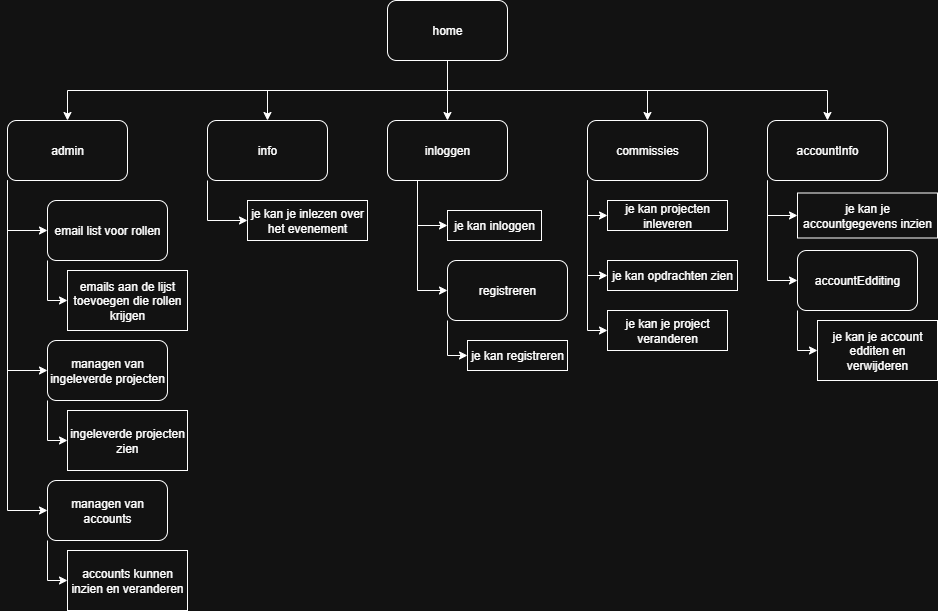

The diagram above was exported from draw.io. Its source (the exported page's mxGraphModel, read from the mxfile embedded in the PNG):
<mxGraphModel dx="2253" dy="849" grid="1" gridSize="10" guides="1" tooltips="1" connect="1" arrows="1" fold="1" page="1" pageScale="1" pageWidth="827" pageHeight="1169" math="0" shadow="0">
  <root>
    <mxCell id="0" />
    <mxCell id="1" parent="0" />
    <mxCell id="FGHlDeXjJnP0vzX-pRX_-6" style="edgeStyle=orthogonalEdgeStyle;rounded=0;orthogonalLoop=1;jettySize=auto;html=1;exitX=0.5;exitY=1;exitDx=0;exitDy=0;entryX=0.5;entryY=0;entryDx=0;entryDy=0;" edge="1" parent="1" source="FGHlDeXjJnP0vzX-pRX_-1" target="FGHlDeXjJnP0vzX-pRX_-4">
      <mxGeometry relative="1" as="geometry" />
    </mxCell>
    <mxCell id="FGHlDeXjJnP0vzX-pRX_-7" style="edgeStyle=orthogonalEdgeStyle;rounded=0;orthogonalLoop=1;jettySize=auto;html=1;exitX=0.5;exitY=0;exitDx=0;exitDy=0;entryX=0.5;entryY=0;entryDx=0;entryDy=0;" edge="1" parent="1" source="FGHlDeXjJnP0vzX-pRX_-5" target="FGHlDeXjJnP0vzX-pRX_-5">
      <mxGeometry relative="1" as="geometry" />
    </mxCell>
    <mxCell id="FGHlDeXjJnP0vzX-pRX_-8" style="edgeStyle=orthogonalEdgeStyle;rounded=0;orthogonalLoop=1;jettySize=auto;html=1;exitX=0.5;exitY=1;exitDx=0;exitDy=0;entryX=0.5;entryY=0;entryDx=0;entryDy=0;" edge="1" parent="1" source="FGHlDeXjJnP0vzX-pRX_-1" target="FGHlDeXjJnP0vzX-pRX_-5">
      <mxGeometry relative="1" as="geometry" />
    </mxCell>
    <mxCell id="FGHlDeXjJnP0vzX-pRX_-9" style="edgeStyle=orthogonalEdgeStyle;rounded=0;orthogonalLoop=1;jettySize=auto;html=1;exitX=0.5;exitY=1;exitDx=0;exitDy=0;entryX=0.5;entryY=0;entryDx=0;entryDy=0;" edge="1" parent="1" source="FGHlDeXjJnP0vzX-pRX_-1" target="FGHlDeXjJnP0vzX-pRX_-2">
      <mxGeometry relative="1" as="geometry" />
    </mxCell>
    <mxCell id="FGHlDeXjJnP0vzX-pRX_-14" style="edgeStyle=orthogonalEdgeStyle;rounded=0;orthogonalLoop=1;jettySize=auto;html=1;exitX=0.5;exitY=1;exitDx=0;exitDy=0;entryX=0.5;entryY=0;entryDx=0;entryDy=0;" edge="1" parent="1" source="FGHlDeXjJnP0vzX-pRX_-1" target="FGHlDeXjJnP0vzX-pRX_-13">
      <mxGeometry relative="1" as="geometry" />
    </mxCell>
    <mxCell id="FGHlDeXjJnP0vzX-pRX_-48" style="edgeStyle=orthogonalEdgeStyle;rounded=0;orthogonalLoop=1;jettySize=auto;html=1;exitX=0.5;exitY=1;exitDx=0;exitDy=0;entryX=0.5;entryY=0;entryDx=0;entryDy=0;" edge="1" parent="1" source="FGHlDeXjJnP0vzX-pRX_-1" target="FGHlDeXjJnP0vzX-pRX_-47">
      <mxGeometry relative="1" as="geometry" />
    </mxCell>
    <mxCell id="FGHlDeXjJnP0vzX-pRX_-1" value="home" style="rounded=1;whiteSpace=wrap;html=1;" vertex="1" parent="1">
      <mxGeometry x="260" y="40" width="120" height="60" as="geometry" />
    </mxCell>
    <mxCell id="FGHlDeXjJnP0vzX-pRX_-16" style="edgeStyle=orthogonalEdgeStyle;rounded=0;orthogonalLoop=1;jettySize=auto;html=1;exitX=0.25;exitY=1;exitDx=0;exitDy=0;entryX=0;entryY=0.5;entryDx=0;entryDy=0;" edge="1" parent="1" source="FGHlDeXjJnP0vzX-pRX_-2" target="FGHlDeXjJnP0vzX-pRX_-15">
      <mxGeometry relative="1" as="geometry" />
    </mxCell>
    <mxCell id="FGHlDeXjJnP0vzX-pRX_-30" style="edgeStyle=orthogonalEdgeStyle;rounded=0;orthogonalLoop=1;jettySize=auto;html=1;exitX=0.25;exitY=1;exitDx=0;exitDy=0;entryX=0;entryY=0.5;entryDx=0;entryDy=0;" edge="1" parent="1" source="FGHlDeXjJnP0vzX-pRX_-2" target="FGHlDeXjJnP0vzX-pRX_-28">
      <mxGeometry relative="1" as="geometry" />
    </mxCell>
    <mxCell id="FGHlDeXjJnP0vzX-pRX_-2" value="inloggen" style="rounded=1;whiteSpace=wrap;html=1;" vertex="1" parent="1">
      <mxGeometry x="260" y="160" width="120" height="60" as="geometry" />
    </mxCell>
    <mxCell id="FGHlDeXjJnP0vzX-pRX_-24" style="edgeStyle=orthogonalEdgeStyle;rounded=0;orthogonalLoop=1;jettySize=auto;html=1;exitX=0;exitY=1;exitDx=0;exitDy=0;entryX=0;entryY=0.5;entryDx=0;entryDy=0;" edge="1" parent="1" source="FGHlDeXjJnP0vzX-pRX_-4" target="FGHlDeXjJnP0vzX-pRX_-23">
      <mxGeometry relative="1" as="geometry" />
    </mxCell>
    <mxCell id="FGHlDeXjJnP0vzX-pRX_-26" style="edgeStyle=orthogonalEdgeStyle;rounded=0;orthogonalLoop=1;jettySize=auto;html=1;exitX=0;exitY=1;exitDx=0;exitDy=0;entryX=0;entryY=0.5;entryDx=0;entryDy=0;" edge="1" parent="1" source="FGHlDeXjJnP0vzX-pRX_-4" target="FGHlDeXjJnP0vzX-pRX_-25">
      <mxGeometry relative="1" as="geometry" />
    </mxCell>
    <mxCell id="FGHlDeXjJnP0vzX-pRX_-46" style="edgeStyle=orthogonalEdgeStyle;rounded=0;orthogonalLoop=1;jettySize=auto;html=1;exitX=0;exitY=1;exitDx=0;exitDy=0;entryX=0;entryY=0.5;entryDx=0;entryDy=0;" edge="1" parent="1" source="FGHlDeXjJnP0vzX-pRX_-4" target="FGHlDeXjJnP0vzX-pRX_-45">
      <mxGeometry relative="1" as="geometry" />
    </mxCell>
    <mxCell id="FGHlDeXjJnP0vzX-pRX_-4" value="commissies" style="rounded=1;whiteSpace=wrap;html=1;" vertex="1" parent="1">
      <mxGeometry x="460" y="160" width="120" height="60" as="geometry" />
    </mxCell>
    <mxCell id="FGHlDeXjJnP0vzX-pRX_-37" style="edgeStyle=orthogonalEdgeStyle;rounded=0;orthogonalLoop=1;jettySize=auto;html=1;exitX=0;exitY=1;exitDx=0;exitDy=0;entryX=0;entryY=0.5;entryDx=0;entryDy=0;" edge="1" parent="1" source="FGHlDeXjJnP0vzX-pRX_-5" target="FGHlDeXjJnP0vzX-pRX_-31">
      <mxGeometry relative="1" as="geometry" />
    </mxCell>
    <mxCell id="FGHlDeXjJnP0vzX-pRX_-42" style="edgeStyle=orthogonalEdgeStyle;rounded=0;orthogonalLoop=1;jettySize=auto;html=1;exitX=0;exitY=1;exitDx=0;exitDy=0;entryX=0;entryY=0.5;entryDx=0;entryDy=0;" edge="1" parent="1" source="FGHlDeXjJnP0vzX-pRX_-5" target="FGHlDeXjJnP0vzX-pRX_-41">
      <mxGeometry relative="1" as="geometry" />
    </mxCell>
    <mxCell id="FGHlDeXjJnP0vzX-pRX_-5" value="accountInfo" style="rounded=1;whiteSpace=wrap;html=1;" vertex="1" parent="1">
      <mxGeometry x="640" y="160" width="120" height="60" as="geometry" />
    </mxCell>
    <mxCell id="FGHlDeXjJnP0vzX-pRX_-40" style="edgeStyle=orthogonalEdgeStyle;rounded=0;orthogonalLoop=1;jettySize=auto;html=1;exitX=0;exitY=1;exitDx=0;exitDy=0;entryX=0;entryY=0.5;entryDx=0;entryDy=0;" edge="1" parent="1" source="FGHlDeXjJnP0vzX-pRX_-13" target="FGHlDeXjJnP0vzX-pRX_-38">
      <mxGeometry relative="1" as="geometry" />
    </mxCell>
    <mxCell id="FGHlDeXjJnP0vzX-pRX_-13" value="info" style="rounded=1;whiteSpace=wrap;html=1;" vertex="1" parent="1">
      <mxGeometry x="80" y="160" width="120" height="60" as="geometry" />
    </mxCell>
    <mxCell id="FGHlDeXjJnP0vzX-pRX_-15" value="je kan inloggen" style="rounded=0;whiteSpace=wrap;html=1;" vertex="1" parent="1">
      <mxGeometry x="320" y="250" width="94" height="30" as="geometry" />
    </mxCell>
    <mxCell id="FGHlDeXjJnP0vzX-pRX_-19" value="je kan registreren" style="rounded=0;whiteSpace=wrap;html=1;" vertex="1" parent="1">
      <mxGeometry x="340" y="380" width="100" height="30" as="geometry" />
    </mxCell>
    <mxCell id="FGHlDeXjJnP0vzX-pRX_-23" value="je kan projecten inleveren" style="rounded=0;whiteSpace=wrap;html=1;" vertex="1" parent="1">
      <mxGeometry x="480" y="240" width="120" height="30" as="geometry" />
    </mxCell>
    <mxCell id="FGHlDeXjJnP0vzX-pRX_-25" value="je kan opdrachten zien" style="rounded=0;whiteSpace=wrap;html=1;" vertex="1" parent="1">
      <mxGeometry x="480" y="300" width="130" height="30" as="geometry" />
    </mxCell>
    <mxCell id="FGHlDeXjJnP0vzX-pRX_-29" style="edgeStyle=orthogonalEdgeStyle;rounded=0;orthogonalLoop=1;jettySize=auto;html=1;exitX=0;exitY=1;exitDx=0;exitDy=0;entryX=0;entryY=0.5;entryDx=0;entryDy=0;" edge="1" parent="1" source="FGHlDeXjJnP0vzX-pRX_-28" target="FGHlDeXjJnP0vzX-pRX_-19">
      <mxGeometry relative="1" as="geometry" />
    </mxCell>
    <mxCell id="FGHlDeXjJnP0vzX-pRX_-28" value="registreren" style="rounded=1;whiteSpace=wrap;html=1;" vertex="1" parent="1">
      <mxGeometry x="320" y="300" width="120" height="60" as="geometry" />
    </mxCell>
    <mxCell id="FGHlDeXjJnP0vzX-pRX_-31" value="je kan je accountgegevens inzien" style="rounded=0;whiteSpace=wrap;html=1;" vertex="1" parent="1">
      <mxGeometry x="670" y="232.5" width="140" height="45" as="geometry" />
    </mxCell>
    <mxCell id="FGHlDeXjJnP0vzX-pRX_-38" value="je kan je inlezen over het evenement" style="rounded=0;whiteSpace=wrap;html=1;" vertex="1" parent="1">
      <mxGeometry x="120" y="240" width="120" height="40" as="geometry" />
    </mxCell>
    <mxCell id="FGHlDeXjJnP0vzX-pRX_-39" style="edgeStyle=orthogonalEdgeStyle;rounded=0;orthogonalLoop=1;jettySize=auto;html=1;exitX=0.5;exitY=1;exitDx=0;exitDy=0;" edge="1" parent="1" source="FGHlDeXjJnP0vzX-pRX_-38" target="FGHlDeXjJnP0vzX-pRX_-38">
      <mxGeometry relative="1" as="geometry" />
    </mxCell>
    <mxCell id="FGHlDeXjJnP0vzX-pRX_-44" style="edgeStyle=orthogonalEdgeStyle;rounded=0;orthogonalLoop=1;jettySize=auto;html=1;exitX=0;exitY=1;exitDx=0;exitDy=0;entryX=0;entryY=0.5;entryDx=0;entryDy=0;" edge="1" parent="1" source="FGHlDeXjJnP0vzX-pRX_-41" target="FGHlDeXjJnP0vzX-pRX_-43">
      <mxGeometry relative="1" as="geometry" />
    </mxCell>
    <mxCell id="FGHlDeXjJnP0vzX-pRX_-41" value="accountEdditing" style="rounded=1;whiteSpace=wrap;html=1;" vertex="1" parent="1">
      <mxGeometry x="670" y="290" width="120" height="60" as="geometry" />
    </mxCell>
    <mxCell id="FGHlDeXjJnP0vzX-pRX_-43" value="je kan je account edditen en verwijderen" style="rounded=0;whiteSpace=wrap;html=1;" vertex="1" parent="1">
      <mxGeometry x="690" y="360" width="120" height="60" as="geometry" />
    </mxCell>
    <mxCell id="FGHlDeXjJnP0vzX-pRX_-45" value="je kan je project veranderen" style="rounded=0;whiteSpace=wrap;html=1;" vertex="1" parent="1">
      <mxGeometry x="480" y="350" width="120" height="40" as="geometry" />
    </mxCell>
    <mxCell id="FGHlDeXjJnP0vzX-pRX_-55" style="edgeStyle=orthogonalEdgeStyle;rounded=0;orthogonalLoop=1;jettySize=auto;html=1;exitX=0;exitY=1;exitDx=0;exitDy=0;entryX=0;entryY=0.5;entryDx=0;entryDy=0;" edge="1" parent="1" source="FGHlDeXjJnP0vzX-pRX_-47" target="FGHlDeXjJnP0vzX-pRX_-52">
      <mxGeometry relative="1" as="geometry" />
    </mxCell>
    <mxCell id="FGHlDeXjJnP0vzX-pRX_-56" style="edgeStyle=orthogonalEdgeStyle;rounded=0;orthogonalLoop=1;jettySize=auto;html=1;exitX=0;exitY=1;exitDx=0;exitDy=0;entryX=0;entryY=0.5;entryDx=0;entryDy=0;" edge="1" parent="1" source="FGHlDeXjJnP0vzX-pRX_-47" target="FGHlDeXjJnP0vzX-pRX_-53">
      <mxGeometry relative="1" as="geometry" />
    </mxCell>
    <mxCell id="FGHlDeXjJnP0vzX-pRX_-57" style="edgeStyle=orthogonalEdgeStyle;rounded=0;orthogonalLoop=1;jettySize=auto;html=1;exitX=0;exitY=1;exitDx=0;exitDy=0;entryX=0;entryY=0.5;entryDx=0;entryDy=0;" edge="1" parent="1" source="FGHlDeXjJnP0vzX-pRX_-47" target="FGHlDeXjJnP0vzX-pRX_-54">
      <mxGeometry relative="1" as="geometry" />
    </mxCell>
    <mxCell id="FGHlDeXjJnP0vzX-pRX_-47" value="admin" style="rounded=1;whiteSpace=wrap;html=1;" vertex="1" parent="1">
      <mxGeometry x="-120" y="160" width="120" height="60" as="geometry" />
    </mxCell>
    <mxCell id="FGHlDeXjJnP0vzX-pRX_-59" style="edgeStyle=orthogonalEdgeStyle;rounded=0;orthogonalLoop=1;jettySize=auto;html=1;exitX=0;exitY=1;exitDx=0;exitDy=0;entryX=0;entryY=0.5;entryDx=0;entryDy=0;" edge="1" parent="1" source="FGHlDeXjJnP0vzX-pRX_-52" target="FGHlDeXjJnP0vzX-pRX_-58">
      <mxGeometry relative="1" as="geometry" />
    </mxCell>
    <mxCell id="FGHlDeXjJnP0vzX-pRX_-52" value="email list voor rollen" style="rounded=1;whiteSpace=wrap;html=1;" vertex="1" parent="1">
      <mxGeometry x="-80" y="240" width="120" height="60" as="geometry" />
    </mxCell>
    <mxCell id="FGHlDeXjJnP0vzX-pRX_-61" style="edgeStyle=orthogonalEdgeStyle;rounded=0;orthogonalLoop=1;jettySize=auto;html=1;exitX=0;exitY=1;exitDx=0;exitDy=0;entryX=0;entryY=0.5;entryDx=0;entryDy=0;" edge="1" parent="1" source="FGHlDeXjJnP0vzX-pRX_-53" target="FGHlDeXjJnP0vzX-pRX_-60">
      <mxGeometry relative="1" as="geometry" />
    </mxCell>
    <mxCell id="FGHlDeXjJnP0vzX-pRX_-53" value="managen van ingeleverde projecten" style="rounded=1;whiteSpace=wrap;html=1;" vertex="1" parent="1">
      <mxGeometry x="-80" y="380" width="120" height="60" as="geometry" />
    </mxCell>
    <mxCell id="FGHlDeXjJnP0vzX-pRX_-63" style="edgeStyle=orthogonalEdgeStyle;rounded=0;orthogonalLoop=1;jettySize=auto;html=1;exitX=0;exitY=1;exitDx=0;exitDy=0;entryX=0;entryY=0.5;entryDx=0;entryDy=0;" edge="1" parent="1" source="FGHlDeXjJnP0vzX-pRX_-54" target="FGHlDeXjJnP0vzX-pRX_-62">
      <mxGeometry relative="1" as="geometry" />
    </mxCell>
    <mxCell id="FGHlDeXjJnP0vzX-pRX_-54" value="managen van accounts" style="rounded=1;whiteSpace=wrap;html=1;" vertex="1" parent="1">
      <mxGeometry x="-80" y="520" width="120" height="60" as="geometry" />
    </mxCell>
    <mxCell id="FGHlDeXjJnP0vzX-pRX_-58" value="emails aan de lijst toevoegen die rollen krijgen" style="rounded=0;whiteSpace=wrap;html=1;" vertex="1" parent="1">
      <mxGeometry x="-60" y="310" width="120" height="60" as="geometry" />
    </mxCell>
    <mxCell id="FGHlDeXjJnP0vzX-pRX_-60" value="ingeleverde projecten zien" style="rounded=0;whiteSpace=wrap;html=1;" vertex="1" parent="1">
      <mxGeometry x="-60" y="450" width="120" height="60" as="geometry" />
    </mxCell>
    <mxCell id="FGHlDeXjJnP0vzX-pRX_-62" value="accounts kunnen inzien en veranderen" style="rounded=0;whiteSpace=wrap;html=1;" vertex="1" parent="1">
      <mxGeometry x="-60" y="590" width="120" height="60" as="geometry" />
    </mxCell>
  </root>
</mxGraphModel>